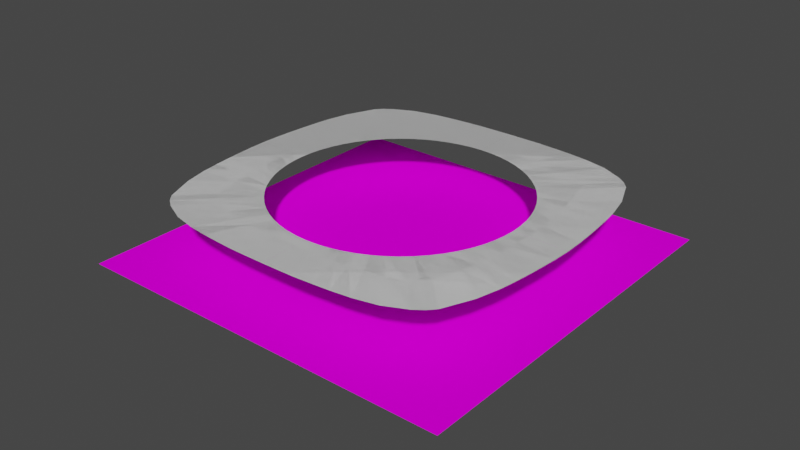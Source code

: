 # Source: speaker.blend  (saved by Blender 3.4.6; exported with 4.5.12 LTS)
import bpy
from mathutils import Matrix  # noqa: F401  (used for matrix-valued properties, if any)

bpy.ops.wm.read_factory_settings(use_empty=True)
scene = bpy.context.scene
scene.name = 'Scene'

# ---- collections
col_collection = bpy.data.collections.new('Collection'); scene.collection.children.link(col_collection)

# ---- images (referenced by path relative to the original .blend; pixels are not part of the script)
import os
ASSET_DIR = os.environ.get("B2B_ASSET_DIR", "")  # directory of the original .blend (textures are referenced by path, not embedded)
HERE = os.path.dirname(os.path.abspath(__file__))  # packed textures are extracted next to this script under _unpacked/

def load_image(name, relpath, width, height, colorspace="sRGB"):
    """Load a texture the original file referenced (path relative to the .blend, or extracted next to this script)."""
    p = next((c for c in (os.path.join(HERE, relpath), os.path.join(ASSET_DIR, relpath)) if relpath and os.path.exists(c)), "")
    if p:
        img = bpy.data.images.load(p, check_existing=True)
        img.name = name
    else:  # same state as the original file: an image datablock whose file is absent (Cycles renders it pink)
        img = bpy.data.images.new(name, width, height)
        img.source = "FILE"
        img.filepath = "//" + (relpath or name)
    img.colorspace_settings.name = colorspace
    return img
img_dayton_pc83_8_jpg = load_image('dayton-PC83-8.jpg', 'dayton-PC83-8.jpg', 1024, 1024, 'sRGB')

# ---- materials (node trees are filled in below, after node groups)
mat_material_001 = bpy.data.materials.new('Material.001')

# ---- material node trees
mat_material_001.use_nodes = True; mat_material_001.node_tree.nodes.clear()
_N = mat_material_001.node_tree.nodes; _L = mat_material_001.node_tree.links
n0 = _N.new('ShaderNodeOutputMaterial'); n0.name = 'Material Output'; n0.location = (300, 300)
n1 = _N.new('ShaderNodeBsdfDiffuse'); n1.name = 'Diffuse BSDF'; n1.location = (45, 285)
n2 = _N.new('ShaderNodeTexImage'); n2.name = 'Image Texture'; n2.location = (-257, 303)
n2.image = img_dayton_pc83_8_jpg
_L.new(n2.outputs[0], n1.inputs[0])
_L.new(n1.outputs[0], n0.inputs[0])
n0.is_active_output = True

# ---- world
world_world = bpy.data.worlds.new('World'); scene.world = world_world
world_world.use_nodes = True; world_world.node_tree.nodes.clear()
_N = world_world.node_tree.nodes; _L = world_world.node_tree.links
n0 = _N.new('ShaderNodeOutputWorld'); n0.name = 'World Output'; n0.location = (300, 300)
n1 = _N.new('ShaderNodeBackground'); n1.name = 'Background'; n1.location = (10, 300)
n1.inputs[0].default_value = (0.05088, 0.05088, 0.05088, 1.0)
_L.new(n1.outputs[0], n0.inputs[0])
n0.is_active_output = True
world_world.color = (0.05088, 0.05088, 0.05088)
world_world.use_sun_shadow = False
world_world.sun_shadow_jitter_overblur = 0.0

# ---- meshes
me_plane = bpy.data.meshes.new('Plane')
me_plane.from_pydata([(-1.0, -1.0, 0.0), (1.0, -1.0, 0.0), (-1.0, 1.0, 0.0), (1.0, 1.0, 0.0)], [], [(0, 1, 3, 2)])
_uv = me_plane.uv_layers.new(name='UVMap')
_uv.uv.foreach_set('vector', [0.0, 0.0, 1.0, 0.0, 1.0, 1.0, 0.0, 1.0])
me_plane.materials.append(mat_material_001)
me_plane.update()
me_cylinder = bpy.data.meshes.new('Cylinder')
me_cylinder.from_pydata([(-0.03378, 0.3315, 2.98e-08), (-0.3034, 1.787e-05, 2.98e-08), (-0.06744, 0.3311, 2.98e-08), (-0.1745, 0.3214, 2.98e-08), (-0.2692, 0.3003, 2.98e-08), (-0.3192, 0.1975, 2.98e-08), (-0.326, 0.1617, 2.98e-08), (-0.331, 0.127, 2.98e-08), (-0.3346, 0.09384, 2.98e-08), (-0.2345, 0.1925, 2.98e-08), (-0.2145, 0.2145, 2.98e-08), (-0.1686, 0.2523, 2.98e-08), (-0.3372, 0.06244, 2.98e-08), (-0.1161, 0.2803, 2.98e-08), (-0.08807, 0.2903, 2.98e-08), (-0.339, 0.03404, 2.98e-08), (-3.467e-05, 0.3318, 2.98e-08), (-7.353e-06, 0.3034, 2.98e-08), (-0.1022, 0.3289, 2.98e-08), (-0.1369, 0.3261, 2.98e-08), (-0.3019, 0.02974, 2.98e-08), (-0.2976, 0.05919, 2.98e-08), (-0.2903, 0.08807, 2.98e-08), (-0.2803, 0.1161, 2.98e-08), (-0.2676, 0.143, 2.98e-08), (-0.2523, 0.1686, 2.98e-08), (-0.2221, 0.3138, 2.98e-08), (-0.2901, 0.2901, 2.98e-08), (-0.1925, 0.2345, 2.98e-08), (-0.3013, 0.2683, 2.98e-08), (-0.143, 0.2676, 2.98e-08), (-0.3401, 6.41e-05, 2.98e-08), (-0.05919, 0.2976, 2.98e-08), (-0.02974, 0.3019, 2.98e-08), (-0.04359, 0.4277, 2.98e-08), (-0.087, 0.4271, 2.98e-08), (-0.2252, 0.4147, 2.98e-08), (-0.3373, 0.3763, 2.98e-08), (-0.4063, 0.2686, 2.98e-08), (-0.4206, 0.2087, 2.98e-08), (-0.427, 0.1639, 2.98e-08), (-0.4316, 0.1211, 2.98e-08), (-0.435, 0.08055, 2.98e-08), (-0.4374, 0.04391, 2.98e-08), (-4.473e-05, 0.428, 2.98e-08), (-0.1319, 0.4243, 2.98e-08), (-0.1767, 0.4207, 2.98e-08), (-0.2834, 0.4017, 2.98e-08), (-0.3597, 0.3597, 2.98e-08), (-0.3757, 0.3415, 2.98e-08), (-0.4387, 8.27e-05, 2.98e-08)], [], [(28, 10, 27, 4), (10, 9, 29, 27), (24, 23, 7, 6), (9, 25, 5, 29), (23, 22, 8, 7), (32, 14, 18, 2), (21, 22, 8, 12), (17, 33, 0, 16), (13, 30, 3, 19), (21, 20, 15, 12), (20, 1, 31, 15), (30, 11, 26, 3), (33, 32, 2, 0), (25, 24, 6, 5), (11, 28, 4, 26), (14, 13, 19, 18), (26, 4, 37, 47), (5, 6, 39, 38), (4, 27, 48, 37), (6, 7, 40, 39), (7, 8, 41, 40), (12, 8, 41, 42), (29, 5, 38, 49), (2, 18, 45, 35), (12, 15, 43, 42), (15, 31, 50, 43), (19, 3, 36, 46), (18, 19, 46, 45), (16, 0, 34, 44), (3, 26, 47, 36), (27, 29, 49, 48), (0, 2, 35, 34)])
_uv = me_cylinder.uv_layers.new(name='UVMap')
_uv.uv.foreach_set('vector', [0.1094, 1.0, 0.125, 1.0, 0.125, 1.0, 0.1094, 1.0, 0.125, 1.0, 0.1406, 1.0, 0.1406, 1.0, 0.125, 1.0, 0.1719, 1.0, 0.1875, 1.0, 0.1875, 1.0, 0.1719, 1.0, 0.1406, 1.0, 0.1562, 1.0, 0.1562, 1.0, 0.1406, 1.0, 0.1875, 1.0, 0.2031, 1.0, 0.2031, 1.0, 0.1875, 1.0, 0.03125, 1.0, 0.04688, 1.0, 0.04688, 1.0, 0.03125, 1.0, 0.2188, 1.0, 0.2031, 1.0, 0.2031, 1.0, 0.2188, 1.0, 0.0, 1.0, 0.01562, 1.0, 0.01562, 1.0, 0.0, 1.0, 0.0625, 1.0, 0.07812, 1.0, 0.07812, 1.0, 0.0625, 1.0, 0.2188, 1.0, 0.2344, 1.0, 0.2344, 1.0, 0.2188, 1.0, 0.2344, 1.0, 0.25, 1.0, 0.25, 1.0, 0.2344, 1.0, 0.07812, 1.0, 0.09375, 1.0, 0.09375, 1.0, 0.07812, 1.0, 0.01562, 1.0, 0.03125, 1.0, 0.03125, 1.0, 0.01562, 1.0, 0.1562, 1.0, 0.1719, 1.0, 0.1719, 1.0, 0.1562, 1.0, 0.09375, 1.0, 0.1094, 1.0, 0.1094, 1.0, 0.09375, 1.0, 0.04688, 1.0, 0.0625, 1.0, 0.0625, 1.0, 0.04688, 1.0, 0.09375, 1.0, 0.1094, 1.0, 0.1094, 1.0, 0.09375, 1.0, 0.1562, 1.0, 0.1719, 1.0, 0.1719, 1.0, 0.1562, 1.0, 0.1094, 1.0, 0.125, 1.0, 0.125, 1.0, 0.1094, 1.0, 0.1719, 1.0, 0.1875, 1.0, 0.1875, 1.0, 0.1719, 1.0, 0.1875, 1.0, 0.2031, 1.0, 0.2031, 1.0, 0.1875, 1.0, 0.2188, 1.0, 0.2031, 1.0, 0.2031, 1.0, 0.2188, 1.0, 0.1406, 1.0, 0.1562, 1.0, 0.1562, 1.0, 0.1406, 1.0, 0.03125, 1.0, 0.04688, 1.0, 0.04688, 1.0, 0.03125, 1.0, 0.2188, 1.0, 0.2344, 1.0, 0.2344, 1.0, 0.2188, 1.0, 0.2344, 1.0, 0.25, 1.0, 0.25, 1.0, 0.2344, 1.0, 0.0625, 1.0, 0.07812, 1.0, 0.07812, 1.0, 0.0625, 1.0, 0.04688, 1.0, 0.0625, 1.0, 0.0625, 1.0, 0.04688, 1.0, 0.0, 1.0, 0.01562, 1.0, 0.01562, 1.0, 0.0, 1.0, 0.07812, 1.0, 0.09375, 1.0, 0.09375, 1.0, 0.07812, 1.0, 0.125, 1.0, 0.1406, 1.0, 0.1406, 1.0, 0.125, 1.0, 0.01562, 1.0, 0.03125, 1.0, 0.03125, 1.0, 0.01562, 1.0])
me_cylinder.update()

# ---- objects
ob_plane = bpy.data.objects.new('Plane', me_plane)
ob_cylinder = bpy.data.objects.new('Cylinder', me_cylinder)

# ---- transforms, parenting, visibility, modifiers, constraints
ob_plane.location = (-0.00137, 0.0004444, -0.07621)
ob_plane.scale = (0.06237, 0.06165, 0.1309)
ob_cylinder.location = (-0.004076, 0.003966, -0.05857)
ob_cylinder.scale = (0.1309, 0.1309, 0.1309)
ob_cylinder.display_type = 'WIRE'
_m = ob_cylinder.modifiers.new('Mirror', 'MIRROR')
_m.use_axis = (True, True, True)
_m.use_mirror_merge = False

# ---- collection membership
col_collection.objects.link(ob_plane)
col_collection.objects.link(ob_cylinder)

# ---- scene / render settings (as saved in the file)
scene.frame_start = 1; scene.frame_end = 250; scene.frame_set(1)
scene.render.engine = 'CYCLES'
scene.cycles.sampling_pattern = 'TABULATED_SOBOL'
scene.cycles.use_light_tree = False
scene.view_settings.view_transform = 'Filmic'
bpy.context.view_layer.update()

# ---- added for rendering (the .blend has no active camera and no usable light): camera, sun
cam_auto = bpy.data.cameras.new('AutoCamera')
cam_auto.lens = 50.0
cam_auto.sensor_width = 36.0
cam_auto.clip_end = 1000.0
ob_auto_camera = bpy.data.objects.new('AutoCamera', cam_auto)
scene.collection.objects.link(ob_auto_camera)
ob_auto_camera.location = (0.183674, -0.221609, 0.0806423)
ob_auto_camera.rotation_euler = (1.09748, -7.21219e-08, 0.694738)
scene.camera = ob_auto_camera
light_auto_sun = bpy.data.lights.new('AutoSun', 'SUN')
light_auto_sun.energy = 3.0
light_auto_sun.angle = 0.0523599
ob_auto_sun = bpy.data.objects.new('AutoSun', light_auto_sun)
scene.collection.objects.link(ob_auto_sun)
ob_auto_sun.rotation_euler = (0.872665, 0.174533, 0.523599)
bpy.context.view_layer.update()
